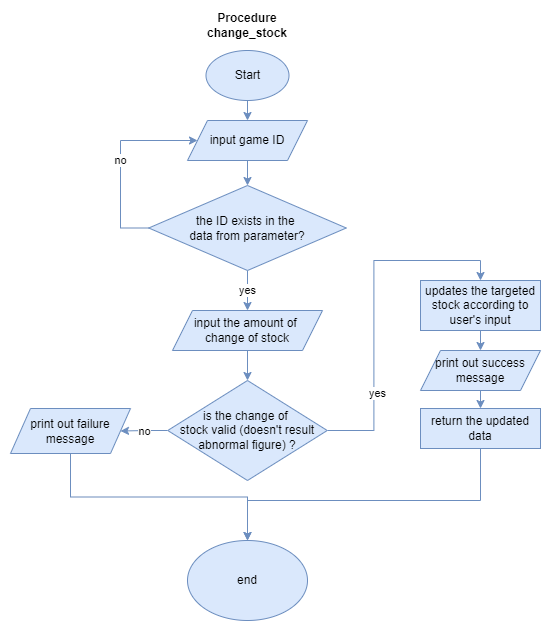

The diagram above was exported from draw.io. Its source (the exported page's mxGraphModel, read from the mxfile embedded in the PNG):
<mxGraphModel dx="1038" dy="594" grid="1" gridSize="10" guides="1" tooltips="1" connect="1" arrows="1" fold="1" page="1" pageScale="1" pageWidth="850" pageHeight="1100" math="0" shadow="0">
  <root>
    <mxCell id="0" />
    <mxCell id="1" parent="0" />
    <mxCell id="B5Zq0hEFe8JNvB4BvIIK-1" value="&lt;b&gt;Procedure change_stock&lt;/b&gt;" style="text;html=1;strokeColor=none;fillColor=none;align=center;verticalAlign=middle;whiteSpace=wrap;rounded=0;" parent="1" vertex="1">
      <mxGeometry x="287" y="130" width="60" height="30" as="geometry" />
    </mxCell>
    <mxCell id="B5Zq0hEFe8JNvB4BvIIK-2" style="edgeStyle=orthogonalEdgeStyle;rounded=0;orthogonalLoop=1;jettySize=auto;html=1;exitX=0.5;exitY=1;exitDx=0;exitDy=0;entryX=0.5;entryY=0;entryDx=0;entryDy=0;fillColor=#dae8fc;strokeColor=#6c8ebf;" parent="1" source="B5Zq0hEFe8JNvB4BvIIK-3" target="B5Zq0hEFe8JNvB4BvIIK-5" edge="1">
      <mxGeometry relative="1" as="geometry" />
    </mxCell>
    <mxCell id="B5Zq0hEFe8JNvB4BvIIK-3" value="Start" style="ellipse;whiteSpace=wrap;html=1;fillColor=#dae8fc;strokeColor=#6c8ebf;" parent="1" vertex="1">
      <mxGeometry x="275.5" y="170" width="83" height="50" as="geometry" />
    </mxCell>
    <mxCell id="B5Zq0hEFe8JNvB4BvIIK-4" style="edgeStyle=orthogonalEdgeStyle;rounded=0;orthogonalLoop=1;jettySize=auto;html=1;exitX=0.5;exitY=1;exitDx=0;exitDy=0;entryX=0.5;entryY=0;entryDx=0;entryDy=0;fillColor=#dae8fc;strokeColor=#6c8ebf;" parent="1" source="B5Zq0hEFe8JNvB4BvIIK-5" target="B5Zq0hEFe8JNvB4BvIIK-8" edge="1">
      <mxGeometry relative="1" as="geometry" />
    </mxCell>
    <mxCell id="B5Zq0hEFe8JNvB4BvIIK-5" value="input game ID" style="shape=parallelogram;perimeter=parallelogramPerimeter;whiteSpace=wrap;html=1;fixedSize=1;fillColor=#dae8fc;strokeColor=#6c8ebf;" parent="1" vertex="1">
      <mxGeometry x="257" y="240" width="120" height="40" as="geometry" />
    </mxCell>
    <mxCell id="B5Zq0hEFe8JNvB4BvIIK-6" value="yes" style="edgeStyle=orthogonalEdgeStyle;rounded=0;orthogonalLoop=1;jettySize=auto;html=1;exitX=0.5;exitY=1;exitDx=0;exitDy=0;entryX=0.5;entryY=0;entryDx=0;entryDy=0;fillColor=#dae8fc;strokeColor=#6c8ebf;" parent="1" source="B5Zq0hEFe8JNvB4BvIIK-8" target="B5Zq0hEFe8JNvB4BvIIK-10" edge="1">
      <mxGeometry relative="1" as="geometry" />
    </mxCell>
    <mxCell id="B5Zq0hEFe8JNvB4BvIIK-7" value="no" style="edgeStyle=orthogonalEdgeStyle;rounded=0;orthogonalLoop=1;jettySize=auto;html=1;exitX=0;exitY=0.5;exitDx=0;exitDy=0;entryX=0;entryY=0.5;entryDx=0;entryDy=0;fillColor=#dae8fc;strokeColor=#6c8ebf;" parent="1" source="B5Zq0hEFe8JNvB4BvIIK-8" target="B5Zq0hEFe8JNvB4BvIIK-5" edge="1">
      <mxGeometry relative="1" as="geometry">
        <Array as="points">
          <mxPoint x="190" y="348" />
          <mxPoint x="190" y="260" />
        </Array>
      </mxGeometry>
    </mxCell>
    <mxCell id="B5Zq0hEFe8JNvB4BvIIK-8" value="&lt;span&gt;the ID exists in the &lt;br&gt;data from parameter?&lt;/span&gt;" style="rhombus;whiteSpace=wrap;html=1;fillColor=#dae8fc;strokeColor=#6c8ebf;" parent="1" vertex="1">
      <mxGeometry x="218.25" y="305" width="197.5" height="85" as="geometry" />
    </mxCell>
    <mxCell id="B5Zq0hEFe8JNvB4BvIIK-21" style="edgeStyle=orthogonalEdgeStyle;rounded=0;orthogonalLoop=1;jettySize=auto;html=1;exitX=0.5;exitY=1;exitDx=0;exitDy=0;entryX=0.5;entryY=0;entryDx=0;entryDy=0;fillColor=#dae8fc;strokeColor=#6c8ebf;" parent="1" source="B5Zq0hEFe8JNvB4BvIIK-10" target="B5Zq0hEFe8JNvB4BvIIK-20" edge="1">
      <mxGeometry relative="1" as="geometry" />
    </mxCell>
    <mxCell id="B5Zq0hEFe8JNvB4BvIIK-10" value="input the amount of &lt;br&gt;change of stock" style="shape=parallelogram;perimeter=parallelogramPerimeter;whiteSpace=wrap;html=1;fixedSize=1;fillColor=#dae8fc;strokeColor=#6c8ebf;" parent="1" vertex="1">
      <mxGeometry x="242" y="430" width="150" height="40" as="geometry" />
    </mxCell>
    <mxCell id="B5Zq0hEFe8JNvB4BvIIK-11" style="edgeStyle=orthogonalEdgeStyle;rounded=0;orthogonalLoop=1;jettySize=auto;html=1;exitX=0.5;exitY=1;exitDx=0;exitDy=0;entryX=0.5;entryY=0;entryDx=0;entryDy=0;fillColor=#dae8fc;strokeColor=#6c8ebf;" parent="1" source="B5Zq0hEFe8JNvB4BvIIK-12" target="B5Zq0hEFe8JNvB4BvIIK-14" edge="1">
      <mxGeometry relative="1" as="geometry" />
    </mxCell>
    <mxCell id="B5Zq0hEFe8JNvB4BvIIK-12" value="updates the targeted stock according to user's input" style="rounded=0;whiteSpace=wrap;html=1;fillColor=#dae8fc;strokeColor=#6c8ebf;" parent="1" vertex="1">
      <mxGeometry x="490" y="400" width="120" height="50" as="geometry" />
    </mxCell>
    <mxCell id="B5Zq0hEFe8JNvB4BvIIK-13" style="edgeStyle=orthogonalEdgeStyle;rounded=0;orthogonalLoop=1;jettySize=auto;html=1;exitX=0.5;exitY=1;exitDx=0;exitDy=0;entryX=0.5;entryY=0;entryDx=0;entryDy=0;fillColor=#dae8fc;strokeColor=#6c8ebf;" parent="1" source="B5Zq0hEFe8JNvB4BvIIK-14" target="B5Zq0hEFe8JNvB4BvIIK-16" edge="1">
      <mxGeometry relative="1" as="geometry" />
    </mxCell>
    <mxCell id="B5Zq0hEFe8JNvB4BvIIK-14" value="print out success message" style="shape=parallelogram;perimeter=parallelogramPerimeter;whiteSpace=wrap;html=1;fixedSize=1;fillColor=#dae8fc;strokeColor=#6c8ebf;" parent="1" vertex="1">
      <mxGeometry x="490" y="470" width="120" height="40" as="geometry" />
    </mxCell>
    <mxCell id="B5Zq0hEFe8JNvB4BvIIK-15" style="edgeStyle=orthogonalEdgeStyle;rounded=0;orthogonalLoop=1;jettySize=auto;html=1;exitX=0.5;exitY=1;exitDx=0;exitDy=0;entryX=0.5;entryY=0;entryDx=0;entryDy=0;fillColor=#dae8fc;strokeColor=#6c8ebf;" parent="1" source="B5Zq0hEFe8JNvB4BvIIK-16" target="B5Zq0hEFe8JNvB4BvIIK-17" edge="1">
      <mxGeometry relative="1" as="geometry">
        <Array as="points">
          <mxPoint x="550" y="620" />
          <mxPoint x="317" y="620" />
        </Array>
      </mxGeometry>
    </mxCell>
    <mxCell id="B5Zq0hEFe8JNvB4BvIIK-16" value="return the updated data" style="rounded=0;whiteSpace=wrap;html=1;fillColor=#dae8fc;strokeColor=#6c8ebf;" parent="1" vertex="1">
      <mxGeometry x="490" y="528" width="120" height="40" as="geometry" />
    </mxCell>
    <mxCell id="B5Zq0hEFe8JNvB4BvIIK-17" value="end" style="ellipse;whiteSpace=wrap;html=1;fillColor=#dae8fc;strokeColor=#6c8ebf;" parent="1" vertex="1">
      <mxGeometry x="257" y="660" width="120" height="80" as="geometry" />
    </mxCell>
    <mxCell id="B5Zq0hEFe8JNvB4BvIIK-22" style="edgeStyle=orthogonalEdgeStyle;rounded=0;orthogonalLoop=1;jettySize=auto;html=1;exitX=1;exitY=0.5;exitDx=0;exitDy=0;entryX=0.5;entryY=0;entryDx=0;entryDy=0;fillColor=#dae8fc;strokeColor=#6c8ebf;" parent="1" source="B5Zq0hEFe8JNvB4BvIIK-20" target="B5Zq0hEFe8JNvB4BvIIK-12" edge="1">
      <mxGeometry relative="1" as="geometry" />
    </mxCell>
    <mxCell id="B5Zq0hEFe8JNvB4BvIIK-23" value="yes" style="edgeLabel;html=1;align=center;verticalAlign=middle;resizable=0;points=[];" parent="B5Zq0hEFe8JNvB4BvIIK-22" vertex="1" connectable="0">
      <mxGeometry x="-0.5078" y="-3" relative="1" as="geometry">
        <mxPoint as="offset" />
      </mxGeometry>
    </mxCell>
    <mxCell id="B5Zq0hEFe8JNvB4BvIIK-25" value="no" style="edgeStyle=orthogonalEdgeStyle;rounded=0;orthogonalLoop=1;jettySize=auto;html=1;fillColor=#dae8fc;strokeColor=#6c8ebf;" parent="1" source="B5Zq0hEFe8JNvB4BvIIK-20" target="B5Zq0hEFe8JNvB4BvIIK-24" edge="1">
      <mxGeometry relative="1" as="geometry" />
    </mxCell>
    <mxCell id="B5Zq0hEFe8JNvB4BvIIK-20" value="is the change of &lt;br&gt;stock valid (doesn't result abnormal figure) ?" style="rhombus;whiteSpace=wrap;html=1;fillColor=#dae8fc;strokeColor=#6c8ebf;" parent="1" vertex="1">
      <mxGeometry x="237.25" y="500" width="159.5" height="100" as="geometry" />
    </mxCell>
    <mxCell id="B5Zq0hEFe8JNvB4BvIIK-27" style="edgeStyle=orthogonalEdgeStyle;rounded=0;orthogonalLoop=1;jettySize=auto;html=1;exitX=0.5;exitY=1;exitDx=0;exitDy=0;entryX=0.5;entryY=0;entryDx=0;entryDy=0;fillColor=#dae8fc;strokeColor=#6c8ebf;" parent="1" source="B5Zq0hEFe8JNvB4BvIIK-24" target="B5Zq0hEFe8JNvB4BvIIK-17" edge="1">
      <mxGeometry relative="1" as="geometry" />
    </mxCell>
    <mxCell id="B5Zq0hEFe8JNvB4BvIIK-24" value="print out failure message" style="shape=parallelogram;perimeter=parallelogramPerimeter;whiteSpace=wrap;html=1;fixedSize=1;fillColor=#dae8fc;strokeColor=#6c8ebf;" parent="1" vertex="1">
      <mxGeometry x="80" y="528" width="120" height="45" as="geometry" />
    </mxCell>
  </root>
</mxGraphModel>